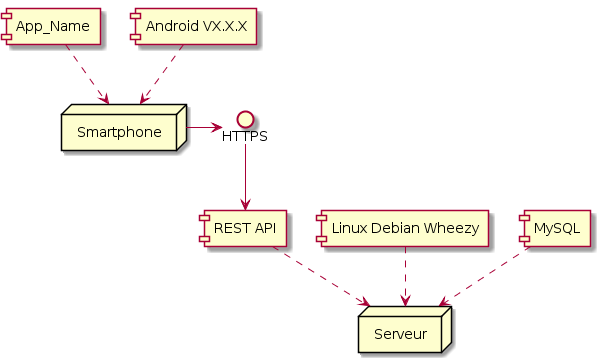

The diagram above was rendered by PlantUML. Its source (embedded in the PNG):
@startuml
node "Smartphone"
node "Serveur"
[App_Name]
[REST API]
[Linux Debian Wheezy]
[MySQL]
[Android VX.X.X]
interface "HTTPS"

[App_Name] ..> Smartphone
[Android VX.X.X] ..> Smartphone
Smartphone -> HTTPS
HTTPS --> [REST API]
[REST API] ..> Serveur
[MySQL] ..> Serveur
[Linux Debian Wheezy] ..> Serveur
@enduml